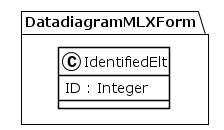

The diagram above was rendered by PlantUML. Its source (embedded in the PNG):
@startuml
!theme plain
package DatadiagramMLXForm {
class IdentifiedElt {
	 ID : Integer
}
}
@enduml